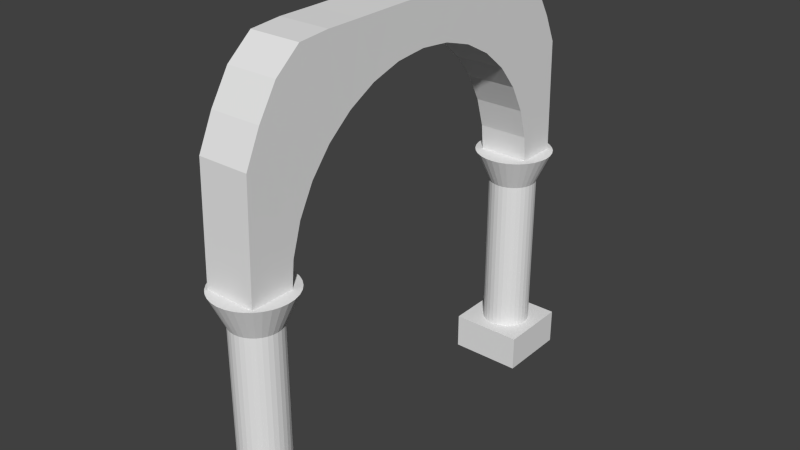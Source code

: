 # Source: column.blend  (saved by Blender 2.68.0; exported with 4.5.12 LTS)
import bpy
from mathutils import Matrix  # noqa: F401  (used for matrix-valued properties, if any)

bpy.ops.wm.read_factory_settings(use_empty=True)
scene = bpy.context.scene
scene.name = 'Scene'

# ---- collections
col_collection_1 = bpy.data.collections.new('Collection 1'); scene.collection.children.link(col_collection_1)

# ---- materials (node trees are filled in below, after node groups)
mat_material_001 = bpy.data.materials.new('Material.001')
mat_material_001.alpha_threshold = 0.0
mat_material_001.use_transparent_shadow = False
mat_material_001.roughness = 0.5
mat_material_001.line_color = (0.0, 0.0, 0.0, 1.0)
mat_material = bpy.data.materials.new('Material')
mat_material.alpha_threshold = 0.0
mat_material.use_transparent_shadow = False
mat_material.roughness = 0.5
mat_material.line_color = (0.0, 0.0, 0.0, 1.0)

# ---- material node trees

# ---- world
world_world = bpy.data.worlds.new('World'); scene.world = world_world
world_world.color = (0.05088, 0.05088, 0.05088)
world_world.use_sun_shadow = False
world_world.sun_shadow_jitter_overblur = 0.0
world_world.cycles.sampling_method = 'MANUAL'
world_world.cycles.sample_map_resolution = 256

# ---- meshes
me_cube_002 = bpy.data.meshes.new('Cube.002')
me_cube_002.from_pydata([(-0.6965, 10.52, 11.67), (0.6965, 10.52, 11.67), (-0.6965, -0.7188, 11.67), (0.6965, -0.7188, 11.67), (-0.6965, -0.6121, 17.98), (0.6965, -0.6121, 17.98), (-0.6964, -0.1963, 19.76), (0.6965, -0.1963, 19.76), (-0.6964, 0.3166, 21.4), (0.6965, 0.3166, 21.4), (-0.6964, 1.007, 22.55), (0.6965, 1.007, 22.55), (-0.6964, 1.848, 22.7), (0.6965, 1.848, 22.7), (-0.6964, 2.807, 22.72), (0.6965, 2.807, 22.72), (-0.6964, 3.849, 22.75), (0.6965, 3.849, 22.75), (-0.6964, 4.931, 22.77), (0.6965, 4.931, 22.77), (-0.6964, 6.014, 22.75), (0.6965, 6.014, 22.75), (-0.6964, 7.055, 22.72), (0.6965, 7.055, 22.72), (-0.6964, 8.015, 22.7), (0.6965, 8.015, 22.7), (-0.6964, 8.856, 22.5), (0.6965, 8.856, 22.5), (-0.6964, 9.546, 21.25), (0.6965, 9.546, 21.25), (-0.6964, 10.06, 19.54), (0.6965, 10.06, 19.54), (-0.6965, 10.42, 17.98), (0.6965, 10.42, 17.98), (-0.7034, 9.401, 11.41), (0.7034, 9.401, 11.41), (-0.7034, 0.4617, 11.41), (0.7034, 0.4617, 11.41), (-0.7034, 0.5476, 13.16), (0.7034, 0.5476, 13.16), (-0.7034, 0.802, 14.83), (0.7034, 0.802, 14.83), (-0.7034, 1.215, 16.38), (0.7034, 1.215, 16.38), (-0.7034, 1.771, 17.73), (0.7034, 1.771, 17.73), (-0.7034, 2.448, 18.84), (0.7034, 2.448, 18.84), (-0.7034, 3.221, 19.67), (0.7034, 3.221, 19.67), (-0.7034, 4.059, 20.18), (0.7034, 4.059, 20.18), (-0.7034, 4.931, 20.35), (0.7034, 4.931, 20.35), (-0.7034, 5.803, 20.18), (0.7034, 5.803, 20.18), (-0.7034, 6.642, 19.67), (0.7034, 6.642, 19.67), (-0.7034, 7.415, 18.84), (0.7034, 7.415, 18.84), (-0.7034, 8.092, 17.73), (0.7034, 8.092, 17.73), (-0.7034, 8.648, 16.38), (0.7034, 8.648, 16.38), (-0.7034, 9.061, 14.83), (0.7034, 9.061, 14.83), (-0.7034, 9.315, 13.16), (0.7034, 9.315, 13.16), (-5.296e-07, 9.401, 11.41), (-5.296e-07, 0.4617, 11.41), (-0.7034, 0.5047, 12.28), (0.7034, 0.5047, 12.28), (1.701e-07, 0.5476, 13.16), (-0.7034, 0.6748, 13.99), (0.7034, 0.6748, 13.99), (8.428e-07, 0.802, 14.83), (-0.7034, 1.008, 15.61), (0.7034, 1.008, 15.61), (1.463e-06, 1.215, 16.38), (-0.7034, 1.493, 17.06), (0.7034, 1.493, 17.06), (2.006e-06, 1.771, 17.73), (-0.7034, 2.11, 18.29), (0.7034, 2.11, 18.29), (2.452e-06, 2.448, 18.84), (-0.7034, 2.835, 19.26), (0.7034, 2.835, 19.26), (2.784e-06, 3.221, 19.67), (-0.7034, 3.64, 19.93), (0.7034, 3.64, 19.93), (2.988e-06, 4.059, 20.18), (-0.7034, 4.495, 20.27), (0.7034, 4.495, 20.27), (3.057e-06, 4.931, 20.35), (-0.7034, 5.367, 20.27), (0.7034, 5.367, 20.27), (2.988e-06, 5.803, 20.18), (-0.7034, 6.223, 19.93), (0.7034, 6.223, 19.93), (2.784e-06, 6.642, 19.67), (-0.7034, 7.028, 19.26), (0.7034, 7.028, 19.26), (2.452e-06, 7.415, 18.84), (-0.7034, 7.753, 18.29), (0.7034, 7.753, 18.29), (2.006e-06, 8.092, 17.73), (-0.7034, 8.37, 17.06), (0.7034, 8.37, 17.06), (1.463e-06, 8.648, 16.38), (-0.7034, 8.854, 15.61), (0.7034, 8.854, 15.61), (8.428e-07, 9.061, 14.83), (-0.7034, 9.188, 13.99), (0.7034, 9.188, 13.99), (1.7e-07, 9.315, 13.16), (-0.7034, 9.358, 12.28), (0.7034, 9.358, 12.28), (-1.798e-07, 0.5047, 12.28), (5.064e-07, 0.6748, 13.99), (1.153e-06, 1.008, 15.61), (1.735e-06, 1.493, 17.06), (2.229e-06, 2.11, 18.29), (2.618e-06, 2.835, 19.26), (2.886e-06, 3.64, 19.93), (3.022e-06, 4.495, 20.27), (3.022e-06, 5.367, 20.27), (2.886e-06, 6.223, 19.93), (2.618e-06, 7.028, 19.26), (2.229e-06, 7.753, 18.29), (1.735e-06, 8.37, 17.06), (1.153e-06, 8.854, 15.61), (-1.798e-07, 9.358, 12.28), (5.064e-07, 9.188, 13.99), (0.0, 10.56, 0.9957), (0.0, 10.56, 9.962), (0.1301, 10.55, 0.9957), (0.1301, 10.55, 9.962), (0.2551, 10.51, 0.9957), (0.2551, 10.51, 9.962), (0.3704, 10.45, 0.9957), (0.3704, 10.45, 9.962), (0.4714, 10.36, 0.9957), (0.4714, 10.36, 9.962), (0.5543, 10.26, 0.9957), (0.5543, 10.26, 9.962), (0.6159, 10.15, 0.9957), (0.6159, 10.15, 9.962), (0.6539, 10.02, 0.9957), (0.6539, 10.02, 9.962), (0.6667, 9.892, 0.9957), (0.6667, 9.892, 9.962), (0.6539, 9.762, 0.9957), (0.6539, 9.762, 9.962), (0.6159, 9.637, 0.9957), (0.6159, 9.637, 9.962), (0.5543, 9.522, 0.9957), (0.5543, 9.522, 9.962), (0.4714, 9.421, 0.9957), (0.4714, 9.421, 9.962), (0.3704, 9.338, 0.9957), (0.3704, 9.338, 9.962), (0.2551, 9.276, 0.9957), (0.2551, 9.276, 9.962), (0.1301, 9.238, 0.9957), (0.1301, 9.238, 9.962), (-2.172e-07, 9.225, 0.9957), (-2.172e-07, 9.225, 9.962), (-0.1301, 9.238, 0.9957), (-0.1301, 9.238, 9.962), (-0.2551, 9.276, 0.9957), (-0.2551, 9.276, 9.962), (-0.3704, 9.338, 0.9957), (-0.3704, 9.338, 9.962), (-0.4714, 9.421, 0.9957), (-0.4714, 9.421, 9.962), (-0.5543, 9.522, 0.9957), (-0.5543, 9.522, 9.962), (-0.6159, 9.637, 0.9957), (-0.6159, 9.637, 9.962), (-0.6539, 9.762, 0.9957), (-0.6539, 9.762, 9.962), (-0.6667, 9.892, 0.9957), (-0.6667, 9.892, 9.962), (-0.6539, 10.02, 0.9957), (-0.6539, 10.02, 9.962), (-0.6159, 10.15, 0.9957), (-0.6159, 10.15, 9.962), (-0.5543, 10.26, 0.9957), (-0.5543, 10.26, 9.962), (-0.4714, 10.36, 0.9957), (-0.4714, 10.36, 9.962), (-0.3704, 10.45, 0.9957), (-0.3704, 10.45, 9.962), (-0.2551, 10.51, 0.9957), (-0.2551, 10.51, 9.962), (-0.1301, 10.55, 0.9957), (-0.1301, 10.55, 9.962), (5.748e-08, 10.96, 11.75), (0.2091, 10.94, 11.75), (0.4102, 10.88, 11.75), (0.5955, 10.78, 11.75), (0.7579, 10.65, 11.75), (0.8912, 10.49, 11.75), (0.9902, 10.3, 11.75), (1.051, 10.1, 11.75), (1.072, 9.892, 11.75), (1.051, 9.683, 11.75), (0.9902, 9.482, 11.75), (0.8912, 9.297, 11.75), (0.7579, 9.134, 11.75), (0.5955, 9.001, 11.75), (0.4102, 8.902, 11.75), (0.2091, 8.841, 11.75), (-2.918e-07, 8.82, 11.75), (-0.2091, 8.841, 11.75), (-0.4102, 8.902, 11.75), (-0.5955, 9.001, 11.75), (-0.7579, 9.134, 11.75), (-0.8912, 9.297, 11.75), (-0.9902, 9.482, 11.75), (-1.051, 9.683, 11.75), (-1.072, 9.892, 11.75), (-1.051, 10.1, 11.75), (-0.9902, 10.3, 11.75), (-0.8912, 10.49, 11.75), (-0.7579, 10.65, 11.75), (-0.5955, 10.78, 11.75), (-0.4102, 10.88, 11.75), (-0.2091, 10.94, 11.75), (1.0, 10.89, -1.0), (1.0, 8.892, -1.0), (-1.0, 8.892, -1.0), (-1.0, 10.89, -1.0), (1.0, 10.89, 1.0), (1.0, 8.892, 1.0), (-1.0, 8.892, 1.0), (-1.0, 10.89, 1.0), (1.0, 1.0, -1.0), (1.0, -1.0, -1.0), (-1.0, -1.0, -1.0), (-1.0, 1.0, -1.0), (1.0, 1.0, 1.0), (1.0, -1.0, 1.0), (-1.0, -1.0, 1.0), (-1.0, 1.0, 1.0), (0.0, 0.6667, 0.9957), (0.0, 0.6667, 9.962), (0.1301, 0.6539, 0.9957), (0.1301, 0.6539, 9.962), (0.2551, 0.6159, 0.9957), (0.2551, 0.6159, 9.962), (0.3704, 0.5543, 0.9957), (0.3704, 0.5543, 9.962), (0.4714, 0.4714, 0.9957), (0.4714, 0.4714, 9.962), (0.5543, 0.3704, 0.9957), (0.5543, 0.3704, 9.962), (0.6159, 0.2551, 0.9957), (0.6159, 0.2551, 9.962), (0.6539, 0.1301, 0.9957), (0.6539, 0.1301, 9.962), (0.6667, 5.033e-08, 0.9957), (0.6667, 5.033e-08, 9.962), (0.6539, -0.1301, 0.9957), (0.6539, -0.1301, 9.962), (0.6159, -0.2551, 0.9957), (0.6159, -0.2551, 9.962), (0.5543, -0.3704, 0.9957), (0.5543, -0.3704, 9.962), (0.4714, -0.4714, 0.9957), (0.4714, -0.4714, 9.962), (0.3704, -0.5543, 0.9957), (0.3704, -0.5543, 9.962), (0.2551, -0.6159, 0.9957), (0.2551, -0.6159, 9.962), (0.1301, -0.6539, 0.9957), (0.1301, -0.6539, 9.962), (-2.172e-07, -0.6667, 0.9957), (-2.172e-07, -0.6667, 9.962), (-0.1301, -0.6539, 0.9957), (-0.1301, -0.6539, 9.962), (-0.2551, -0.6159, 0.9957), (-0.2551, -0.6159, 9.962), (-0.3704, -0.5543, 0.9957), (-0.3704, -0.5543, 9.962), (-0.4714, -0.4714, 0.9957), (-0.4714, -0.4714, 9.962), (-0.5543, -0.3704, 0.9957), (-0.5543, -0.3704, 9.962), (-0.6159, -0.2551, 0.9957), (-0.6159, -0.2551, 9.962), (-0.6539, -0.1301, 0.9957), (-0.6539, -0.1301, 9.962), (-0.6667, 6.437e-07, 0.9957), (-0.6667, 6.437e-07, 9.962), (-0.6539, 0.1301, 0.9957), (-0.6539, 0.1301, 9.962), (-0.6159, 0.2551, 0.9957), (-0.6159, 0.2551, 9.962), (-0.5543, 0.3704, 0.9957), (-0.5543, 0.3704, 9.962), (-0.4714, 0.4714, 0.9957), (-0.4714, 0.4714, 9.962), (-0.3704, 0.5543, 0.9957), (-0.3704, 0.5543, 9.962), (-0.2551, 0.6159, 0.9957), (-0.2551, 0.6159, 9.962), (-0.1301, 0.6539, 0.9957), (-0.1301, 0.6539, 9.962), (5.748e-08, 1.072, 11.75), (0.2091, 1.051, 11.75), (0.4102, 0.9902, 11.75), (0.5955, 0.8912, 11.75), (0.7579, 0.7579, 11.75), (0.8912, 0.5955, 11.75), (0.9902, 0.4102, 11.75), (1.051, 0.2091, 11.75), (1.072, -3.454e-08, 11.75), (1.051, -0.2091, 11.75), (0.9902, -0.4102, 11.75), (0.8912, -0.5955, 11.75), (0.7579, -0.7579, 11.75), (0.5955, -0.8912, 11.75), (0.4102, -0.9902, 11.75), (0.2091, -1.051, 11.75), (-2.918e-07, -1.072, 11.75), (-0.2091, -1.051, 11.75), (-0.4102, -0.9902, 11.75), (-0.5955, -0.8912, 11.75), (-0.7579, -0.7579, 11.75), (-0.8912, -0.5955, 11.75), (-0.9902, -0.4102, 11.75), (-1.051, -0.2091, 11.75), (-1.072, 9.195e-07, 11.75), (-1.051, 0.2091, 11.75), (-0.9902, 0.4102, 11.75), (-0.8912, 0.5955, 11.75), (-0.7579, 0.7579, 11.75), (-0.5955, 0.8912, 11.75), (-0.4102, 0.9902, 11.75), (-0.2091, 1.051, 11.75)], [], [(2, 3, 5, 4), (4, 5, 7, 6), (6, 7, 9, 8), (8, 9, 11, 10), (10, 11, 13, 12), (12, 13, 15, 14), (14, 15, 17, 16), (16, 17, 19, 18), (18, 19, 21, 20), (20, 21, 23, 22), (22, 23, 25, 24), (24, 25, 27, 26), (26, 27, 29, 28), (28, 29, 31, 30), (32, 33, 1, 0), (30, 31, 33, 32), (117, 72, 39, 71), (118, 75, 41, 74), (119, 78, 43, 77), (120, 81, 45, 80), (121, 84, 47, 83), (122, 87, 49, 86), (123, 90, 51, 89), (124, 93, 53, 92), (125, 96, 55, 95), (126, 99, 57, 98), (127, 102, 59, 101), (128, 105, 61, 104), (129, 108, 63, 107), (130, 111, 65, 110), (131, 68, 35, 116), (132, 114, 67, 113), (15, 49, 89, 51, 17), (28, 62, 106, 60, 26), (7, 41, 77, 43, 9), (20, 54, 94, 52, 18), (33, 67, 116, 35, 1), (12, 46, 82, 44, 10), (25, 59, 104, 61, 27), (4, 38, 70, 36, 2), (30, 64, 109, 62, 28), (17, 51, 92, 53, 19), (22, 56, 97, 54, 20), (9, 43, 80, 45, 11), (14, 48, 85, 46, 12), (1, 35, 68, 34, 0), (6, 40, 73, 38, 4), (27, 61, 107, 63, 29), (32, 66, 112, 64, 30), (19, 53, 95, 55, 21), (24, 58, 100, 56, 22), (11, 45, 83, 47, 13), (16, 50, 88, 48, 14), (3, 37, 71, 39, 5), (8, 42, 76, 40, 6), (29, 63, 110, 65, 31), (0, 34, 115, 66, 32), (21, 55, 98, 57, 23), (2, 36, 69, 37, 3), (26, 60, 103, 58, 24), (13, 47, 86, 49, 15), (18, 52, 91, 50, 16), (5, 39, 74, 41, 7), (31, 65, 113, 67, 33), (10, 44, 79, 42, 8), (23, 57, 101, 59, 25), (70, 38, 72, 117), (36, 70, 117, 69), (69, 117, 71, 37), (73, 40, 75, 118), (38, 73, 118, 72), (72, 118, 74, 39), (76, 42, 78, 119), (40, 76, 119, 75), (75, 119, 77, 41), (79, 44, 81, 120), (42, 79, 120, 78), (78, 120, 80, 43), (82, 46, 84, 121), (44, 82, 121, 81), (81, 121, 83, 45), (85, 48, 87, 122), (46, 85, 122, 84), (84, 122, 86, 47), (88, 50, 90, 123), (48, 88, 123, 87), (87, 123, 89, 49), (91, 52, 93, 124), (50, 91, 124, 90), (90, 124, 92, 51), (94, 54, 96, 125), (52, 94, 125, 93), (93, 125, 95, 53), (97, 56, 99, 126), (54, 97, 126, 96), (96, 126, 98, 55), (100, 58, 102, 127), (56, 100, 127, 99), (99, 127, 101, 57), (103, 60, 105, 128), (58, 103, 128, 102), (102, 128, 104, 59), (106, 62, 108, 129), (60, 106, 129, 105), (105, 129, 107, 61), (109, 64, 111, 130), (62, 109, 130, 108), (108, 130, 110, 63), (115, 34, 68, 131), (66, 115, 131, 114), (114, 131, 116, 67), (112, 66, 114, 132), (64, 112, 132, 111), (111, 132, 113, 65), (133, 134, 136, 135), (135, 136, 138, 137), (137, 138, 140, 139), (139, 140, 142, 141), (141, 142, 144, 143), (143, 144, 146, 145), (145, 146, 148, 147), (147, 148, 150, 149), (149, 150, 152, 151), (151, 152, 154, 153), (153, 154, 156, 155), (155, 156, 158, 157), (157, 158, 160, 159), (159, 160, 162, 161), (161, 162, 164, 163), (163, 164, 166, 165), (165, 166, 168, 167), (167, 168, 170, 169), (169, 170, 172, 171), (171, 172, 174, 173), (173, 174, 176, 175), (175, 176, 178, 177), (177, 178, 180, 179), (179, 180, 182, 181), (181, 182, 184, 183), (183, 184, 186, 185), (185, 186, 188, 187), (187, 188, 190, 189), (189, 190, 192, 191), (191, 192, 194, 193), (192, 190, 225, 226), (195, 196, 134, 133), (193, 194, 196, 195), (133, 135, 137, 139, 141, 143, 145, 147, 149, 151, 153, 155, 157, 159, 161, 163, 165, 167, 169, 171, 173, 175, 177, 179, 181, 183, 185, 187, 189, 191, 193, 195), (198, 197, 228, 227, 226, 225, 224, 223, 222, 221, 220, 219, 218, 217, 216, 215, 214, 213, 212, 211, 210, 209, 208, 207, 206, 205, 204, 203, 202, 201, 200, 199), (184, 182, 221, 222), (176, 174, 217, 218), (168, 166, 213, 214), (160, 158, 209, 210), (144, 142, 201, 202), (152, 150, 205, 206), (134, 196, 228, 197), (190, 188, 224, 225), (182, 180, 220, 221), (174, 172, 216, 217), (150, 148, 204, 205), (158, 156, 208, 209), (142, 140, 200, 201), (166, 164, 212, 213), (196, 194, 227, 228), (188, 186, 223, 224), (180, 178, 219, 220), (172, 170, 215, 216), (140, 138, 199, 200), (164, 162, 211, 212), (148, 146, 203, 204), (156, 154, 207, 208), (194, 192, 226, 227), (186, 184, 222, 223), (178, 176, 218, 219), (170, 168, 214, 215), (154, 152, 206, 207), (138, 136, 198, 199), (136, 134, 197, 198), (162, 160, 210, 211), (146, 144, 202, 203), (229, 230, 231, 232), (233, 236, 235, 234), (229, 233, 234, 230), (230, 234, 235, 231), (231, 235, 236, 232), (233, 229, 232, 236), (237, 238, 239, 240), (241, 244, 243, 242), (237, 241, 242, 238), (238, 242, 243, 239), (239, 243, 244, 240), (241, 237, 240, 244), (245, 246, 248, 247), (247, 248, 250, 249), (249, 250, 252, 251), (251, 252, 254, 253), (253, 254, 256, 255), (255, 256, 258, 257), (257, 258, 260, 259), (259, 260, 262, 261), (261, 262, 264, 263), (263, 264, 266, 265), (265, 266, 268, 267), (267, 268, 270, 269), (269, 270, 272, 271), (271, 272, 274, 273), (273, 274, 276, 275), (275, 276, 278, 277), (277, 278, 280, 279), (279, 280, 282, 281), (281, 282, 284, 283), (283, 284, 286, 285), (285, 286, 288, 287), (287, 288, 290, 289), (289, 290, 292, 291), (291, 292, 294, 293), (293, 294, 296, 295), (295, 296, 298, 297), (297, 298, 300, 299), (299, 300, 302, 301), (301, 302, 304, 303), (303, 304, 306, 305), (304, 302, 337, 338), (307, 308, 246, 245), (305, 306, 308, 307), (245, 247, 249, 251, 253, 255, 257, 259, 261, 263, 265, 267, 269, 271, 273, 275, 277, 279, 281, 283, 285, 287, 289, 291, 293, 295, 297, 299, 301, 303, 305, 307), (310, 309, 340, 339, 338, 337, 336, 335, 334, 333, 332, 331, 330, 329, 328, 327, 326, 325, 324, 323, 322, 321, 320, 319, 318, 317, 316, 315, 314, 313, 312, 311), (296, 294, 333, 334), (288, 286, 329, 330), (280, 278, 325, 326), (272, 270, 321, 322), (256, 254, 313, 314), (264, 262, 317, 318), (246, 308, 340, 309), (302, 300, 336, 337), (294, 292, 332, 333), (286, 284, 328, 329), (262, 260, 316, 317), (270, 268, 320, 321), (254, 252, 312, 313), (278, 276, 324, 325), (308, 306, 339, 340), (300, 298, 335, 336), (292, 290, 331, 332), (284, 282, 327, 328), (252, 250, 311, 312), (276, 274, 323, 324), (260, 258, 315, 316), (268, 266, 319, 320), (306, 304, 338, 339), (298, 296, 334, 335), (290, 288, 330, 331), (282, 280, 326, 327), (266, 264, 318, 319), (250, 248, 310, 311), (248, 246, 309, 310), (274, 272, 322, 323), (258, 256, 314, 315)])
me_cube_002.polygons.foreach_set('material_index', [0, 0, 0, 0, 0, 0, 0, 0, 0, 0, 0, 0, 0, 0, 0, 0, 0, 0, 0, 0, 0, 0, 0, 0, 0, 0, 0, 0, 0, 0, 0, 0, 0, 0, 0, 0, 0, 0, 0, 0, 0, 0, 0, 0, 0, 0, 0, 0, 0, 0, 0, 0, 0, 0, 0, 0, 0, 0, 0, 0, 0, 0, 0, 0, 0, 0, 0, 0, 0, 0, 0, 0, 0, 0, 0, 0, 0, 0, 0, 0, 0, 0, 0, 0, 0, 0, 0, 0, 0, 0, 0, 0, 0, 0, 0, 0, 0, 0, 0, 0, 0, 0, 0, 0, 0, 0, 0, 0, 0, 0, 0, 0, 0, 0, 0, 0, 0, 0, 0, 0, 0, 0, 0, 0, 0, 0, 0, 0, 0, 0, 0, 0, 0, 0, 0, 0, 0, 0, 0, 0, 0, 0, 0, 0, 0, 0, 0, 0, 0, 0, 0, 0, 0, 0, 0, 0, 0, 0, 0, 0, 0, 0, 0, 0, 0, 0, 0, 0, 0, 0, 0, 0, 0, 0, 0, 0, 0, 0, 0, 0, 1, 1, 1, 1, 1, 1, 0, 0, 0, 0, 0, 0, 0, 0, 0, 0, 0, 0, 0, 0, 0, 0, 0, 0, 0, 0, 0, 0, 0, 0, 0, 0, 0, 0, 0, 0, 0, 0, 0, 0, 0, 0, 0, 0, 0, 0, 0, 0, 0, 0, 0, 0, 0, 0, 0, 0, 0, 0, 0, 0, 0, 0, 0, 0, 0, 0, 0, 0, 0, 0, 0, 0, 0, 0, 0, 0, 0, 0])
me_cube_002.materials.append(mat_material_001)
me_cube_002.materials.append(mat_material)
me_cube_002.use_remesh_preserve_volume = False
me_cube_002.use_remesh_preserve_attributes = False
me_cube_002.use_mirror_vertex_groups = False
me_cube_002.update()

# ---- objects
ob_cube_001 = bpy.data.objects.new('Cube.001', me_cube_002)

# ---- transforms, parenting, visibility, modifiers, constraints
ob_cube_001.location = (0.0, -14.84, 0.04586)
ob_cube_001.scale = (1.5, 1.5, 0.75)
ob_cube_001.lock_rotations_4d = False
ob_cube_001.empty_display_type = 'ARROWS'
ob_cube_001.lineart.crease_threshold = 0.0

# ---- collection membership
col_collection_1.objects.link(ob_cube_001)

# ---- scene / render settings (as saved in the file)
scene.frame_start = 1; scene.frame_end = 250; scene.frame_set(1)
scene.render.engine = 'BLENDER_EEVEE_NEXT'
scene.render.image_settings.compression = 90
scene.render.resolution_percentage = 50
scene.render.dither_intensity = 0.0
scene.cycles.use_denoising = False
scene.cycles.samples = 10
scene.cycles.sampling_pattern = 'TABULATED_SOBOL'
scene.cycles.light_sampling_threshold = 0.0
scene.cycles.use_adaptive_sampling = False
scene.cycles.use_light_tree = False
scene.cycles.blur_glossy = 0.0
scene.cycles.volume_bounces = 1
scene.cycles.pixel_filter_type = 'GAUSSIAN'
scene.cycles.sample_clamp_indirect = 0.0
scene.view_settings.view_transform = 'Standard'
bpy.context.view_layer.update()

# ---- added for rendering (the .blend has no active camera and no usable light): camera, sun
cam_auto = bpy.data.cameras.new('AutoCamera')
cam_auto.lens = 50.0
cam_auto.sensor_width = 36.0
cam_auto.clip_end = 1000.0
ob_auto_camera = bpy.data.objects.new('AutoCamera', cam_auto)
scene.collection.objects.link(ob_auto_camera)
ob_auto_camera.location = (23.6626, -35.8141, 27.1396)
ob_auto_camera.rotation_euler = (1.09748, -7.21219e-08, 0.694738)
scene.camera = ob_auto_camera
light_auto_sun = bpy.data.lights.new('AutoSun', 'SUN')
light_auto_sun.energy = 3.0
light_auto_sun.angle = 0.0523599
ob_auto_sun = bpy.data.objects.new('AutoSun', light_auto_sun)
scene.collection.objects.link(ob_auto_sun)
ob_auto_sun.rotation_euler = (0.872665, 0.174533, 0.523599)
bpy.context.view_layer.update()

